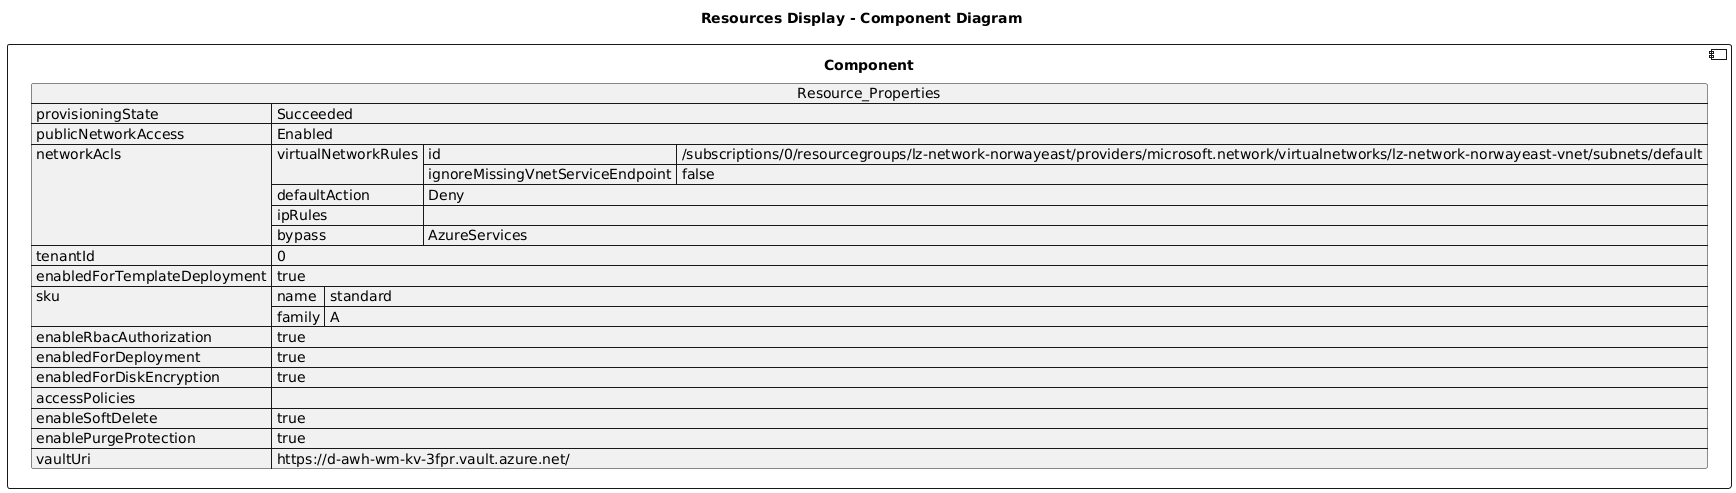

The diagram above was rendered by PlantUML. Its source (embedded in the PNG):
@startuml

title Resources Display - Component Diagram

component Component {

json  Resource_Properties {
  "provisioningState": "Succeeded",
  "publicNetworkAccess": "Enabled",
  "networkAcls": {
    "virtualNetworkRules": [
      {
        "id": "/subscriptions/0/resourcegroups/lz-network-norwayeast/providers/microsoft.network/virtualnetworks/lz-network-norwayeast-vnet/subnets/default",
        "ignoreMissingVnetServiceEndpoint": false
      }
    ],
    "defaultAction": "Deny",
    "ipRules": [],
    "bypass": "AzureServices"
  },
  "tenantId": "0",
  "enabledForTemplateDeployment": true,
  "sku": {
    "name": "standard",
    "family": "A"
  },
  "enableRbacAuthorization": true,
  "enabledForDeployment": true,
  "enabledForDiskEncryption": true,
  "accessPolicies": [],
  "enableSoftDelete": true,
  "enablePurgeProtection": true,
  "vaultUri": "https://d-awh-wm-kv-3fpr.vault.azure.net/"
}
}
@enduml